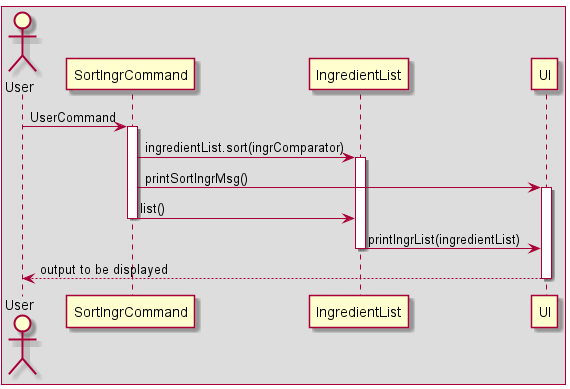

The diagram above was rendered by PlantUML. Its source (embedded in the PNG):
@startuml
'https://plantuml.com/sequence-diagram

box
actor User
User -> SortIngrCommand: UserCommand

activate SortIngrCommand

SortIngrCommand -> IngredientList: ingredientList.sort(ingrComparator)

activate IngredientList

SortIngrCommand -> UI : printSortIngrMsg()

activate UI

SortIngrCommand -> IngredientList: list()
deactivate SortIngrCommand

IngredientList -> UI: printIngrList(ingredientList)
deactivate IngredientList
User <-- UI: output to be displayed

 deactivate UI






@enduml